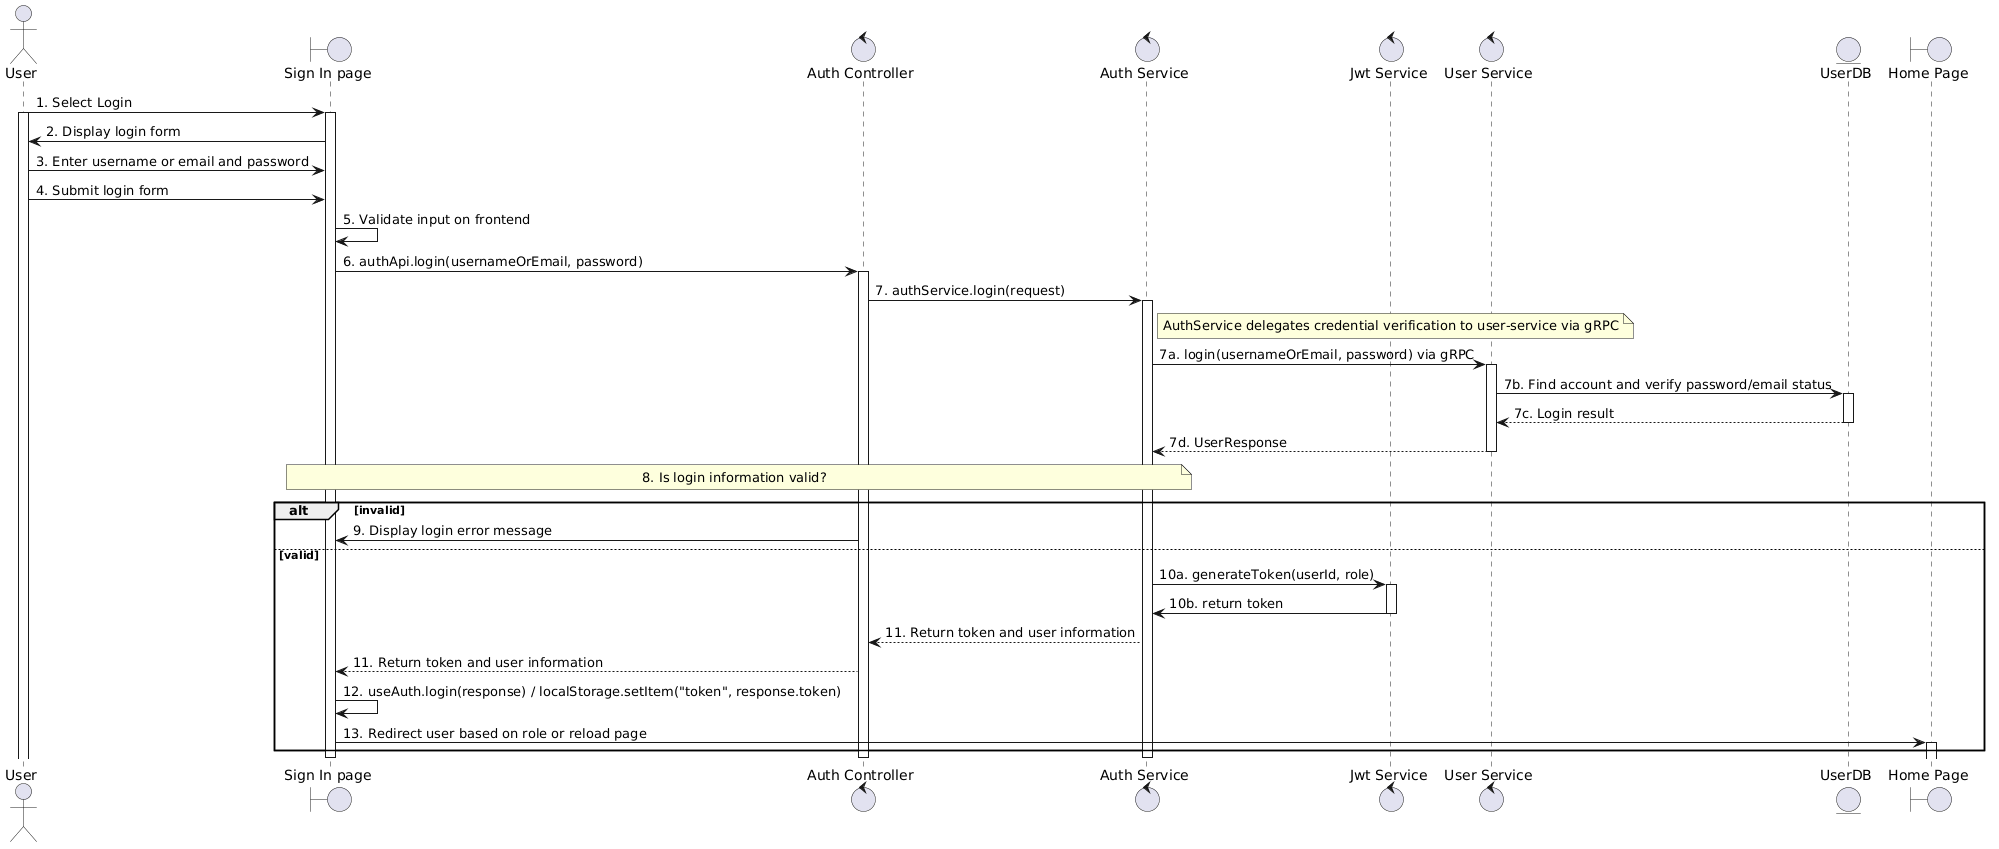

The diagram above was rendered by PlantUML. Its source (embedded in the PNG):
@startuml
actor User
boundary "Sign In page" as LoginModal
control "Auth Controller" as AuthController
control "Auth Service" as AuthService
control "Jwt Service" as JwtService
control "User Service" as UserService
entity "UserDB" as UserDB
boundary "Home Page" as Router

User -> LoginModal: 1. Select Login
activate User
activate LoginModal
LoginModal -> User: 2. Display login form
User -> LoginModal: 3. Enter username or email and password
User -> LoginModal: 4. Submit login form

LoginModal -> LoginModal: 5. Validate input on frontend
LoginModal -> AuthController: 6. authApi.login(usernameOrEmail, password)
activate AuthController
AuthController -> AuthService: 7. authService.login(request)
activate AuthService
note right of AuthService: AuthService delegates credential verification to user-service via gRPC
AuthService -> UserService: 7a. login(usernameOrEmail, password) via gRPC
activate UserService
UserService -> UserDB: 7b. Find account and verify password/email status
activate UserDB
UserDB --> UserService: 7c. Login result
deactivate UserDB
UserService --> AuthService: 7d. UserResponse
deactivate UserService
note over LoginModal,AuthService: 8. Is login information valid?

alt invalid
	AuthController -> LoginModal: 9. Display login error message
else valid
	AuthService -> JwtService: 10a. generateToken(userId, role)
	activate JwtService
	JwtService-> AuthService: 10b. return token
	deactivate JwtService
	AuthService --> AuthController: 11. Return token and user information
	AuthController --> LoginModal: 11. Return token and user information
	LoginModal -> LoginModal: 12. useAuth.login(response) / localStorage.setItem("token", response.token)
	LoginModal -> Router: 13. Redirect user based on role or reload page
	activate Router
end

deactivate AuthService
deactivate AuthController
deactivate LoginModal
@enduml